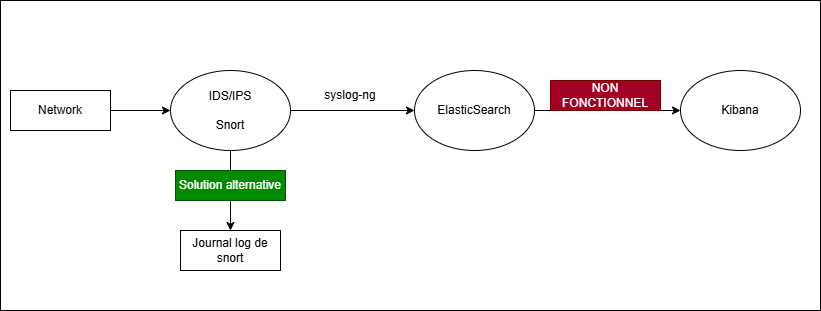

The diagram above was exported from draw.io. Its source (the exported page's mxGraphModel, read from the mxfile embedded in the PNG):
<mxGraphModel dx="920" dy="1318" grid="1" gridSize="10" guides="1" tooltips="1" connect="1" arrows="1" fold="1" page="1" pageScale="1" pageWidth="827" pageHeight="1169" math="0" shadow="0">
  <root>
    <mxCell id="0" />
    <mxCell id="1" parent="0" />
    <mxCell id="RKWFAafhnXGLqic3nnfn-17" value="" style="rounded=0;whiteSpace=wrap;html=1;" vertex="1" parent="1">
      <mxGeometry y="170" width="820" height="310" as="geometry" />
    </mxCell>
    <mxCell id="RKWFAafhnXGLqic3nnfn-7" style="edgeStyle=orthogonalEdgeStyle;rounded=0;orthogonalLoop=1;jettySize=auto;html=1;entryX=0;entryY=0.5;entryDx=0;entryDy=0;" edge="1" parent="1" source="RKWFAafhnXGLqic3nnfn-3" target="RKWFAafhnXGLqic3nnfn-6">
      <mxGeometry relative="1" as="geometry" />
    </mxCell>
    <mxCell id="RKWFAafhnXGLqic3nnfn-13" style="edgeStyle=orthogonalEdgeStyle;rounded=0;orthogonalLoop=1;jettySize=auto;html=1;" edge="1" parent="1" source="RKWFAafhnXGLqic3nnfn-3">
      <mxGeometry relative="1" as="geometry">
        <mxPoint x="230" y="400" as="targetPoint" />
      </mxGeometry>
    </mxCell>
    <mxCell id="RKWFAafhnXGLqic3nnfn-3" value="IDS/IPS&lt;div&gt;&lt;br&gt;&lt;/div&gt;&lt;div&gt;Snort&lt;/div&gt;" style="ellipse;whiteSpace=wrap;html=1;" vertex="1" parent="1">
      <mxGeometry x="170" y="240" width="120" height="80" as="geometry" />
    </mxCell>
    <mxCell id="RKWFAafhnXGLqic3nnfn-9" style="edgeStyle=orthogonalEdgeStyle;rounded=0;orthogonalLoop=1;jettySize=auto;html=1;" edge="1" parent="1" source="RKWFAafhnXGLqic3nnfn-5" target="RKWFAafhnXGLqic3nnfn-3">
      <mxGeometry relative="1" as="geometry" />
    </mxCell>
    <mxCell id="RKWFAafhnXGLqic3nnfn-5" value="Network" style="rounded=0;whiteSpace=wrap;html=1;" vertex="1" parent="1">
      <mxGeometry x="10" y="260" width="100" height="40" as="geometry" />
    </mxCell>
    <mxCell id="RKWFAafhnXGLqic3nnfn-10" style="edgeStyle=orthogonalEdgeStyle;rounded=0;orthogonalLoop=1;jettySize=auto;html=1;" edge="1" parent="1" source="RKWFAafhnXGLqic3nnfn-6">
      <mxGeometry relative="1" as="geometry">
        <mxPoint x="680" y="280" as="targetPoint" />
      </mxGeometry>
    </mxCell>
    <mxCell id="RKWFAafhnXGLqic3nnfn-6" value="ElasticSearch" style="ellipse;whiteSpace=wrap;html=1;" vertex="1" parent="1">
      <mxGeometry x="414" y="240" width="120" height="80" as="geometry" />
    </mxCell>
    <mxCell id="RKWFAafhnXGLqic3nnfn-8" value="syslog-ng" style="text;html=1;whiteSpace=wrap;strokeColor=none;fillColor=none;align=center;verticalAlign=middle;rounded=0;" vertex="1" parent="1">
      <mxGeometry x="320" y="250" width="60" height="30" as="geometry" />
    </mxCell>
    <mxCell id="RKWFAafhnXGLqic3nnfn-11" value="Kibana" style="ellipse;whiteSpace=wrap;html=1;" vertex="1" parent="1">
      <mxGeometry x="680" y="240" width="120" height="80" as="geometry" />
    </mxCell>
    <mxCell id="RKWFAafhnXGLqic3nnfn-12" value="NON FONCTIONNEL" style="text;html=1;whiteSpace=wrap;strokeColor=#6F0000;fillColor=#a20025;align=center;verticalAlign=middle;rounded=0;fontColor=#ffffff;" vertex="1" parent="1">
      <mxGeometry x="550" y="250" width="110" height="30" as="geometry" />
    </mxCell>
    <mxCell id="RKWFAafhnXGLqic3nnfn-15" value="Journal log de snort" style="rounded=0;whiteSpace=wrap;html=1;" vertex="1" parent="1">
      <mxGeometry x="180" y="400" width="100" height="40" as="geometry" />
    </mxCell>
    <mxCell id="RKWFAafhnXGLqic3nnfn-16" value="Solution alternative" style="text;html=1;whiteSpace=wrap;strokeColor=#005700;fillColor=#008a00;align=center;verticalAlign=middle;rounded=0;fontColor=#ffffff;" vertex="1" parent="1">
      <mxGeometry x="175" y="340" width="110" height="30" as="geometry" />
    </mxCell>
  </root>
</mxGraphModel>